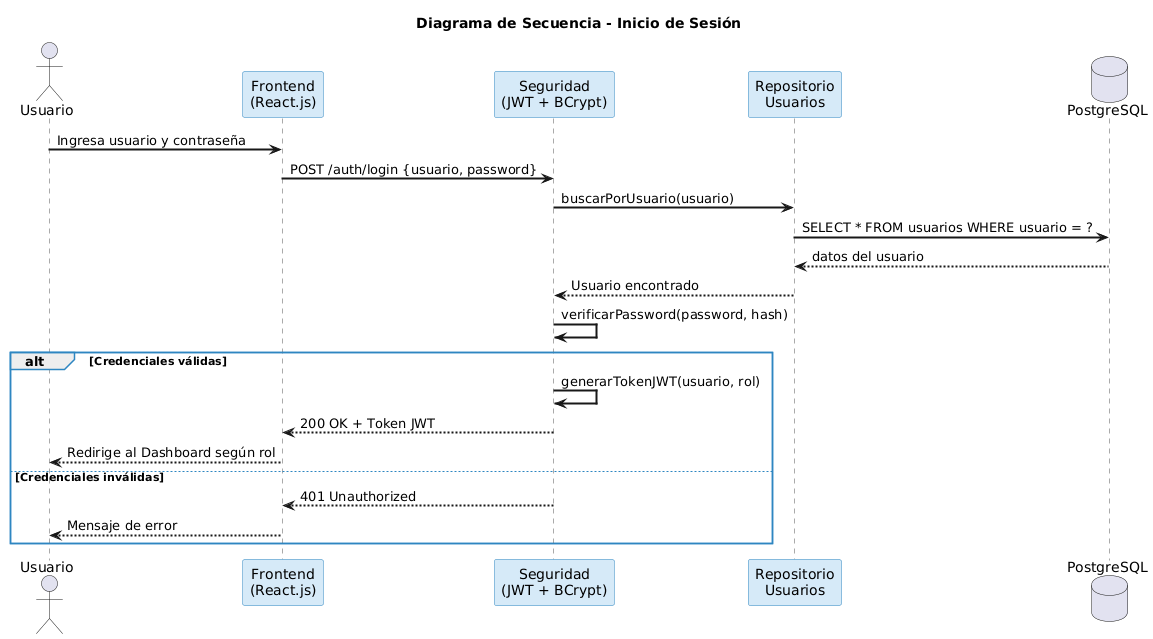

The diagram above was rendered by PlantUML. Its source (embedded in the PNG):
@startuml
title Diagrama de Secuencia - Inicio de Sesión

skinparam sequenceArrowThickness 2
skinparam sequenceGroupBorderColor #2E86C1
skinparam sequenceLifeLineBorderColor #555
skinparam participantBackgroundColor #D6EAF8
skinparam participantBorderColor #2E86C1

actor "Usuario" as User
participant "Frontend\n(React.js)" as Front
participant "Seguridad\n(JWT + BCrypt)" as Seg
participant "Repositorio\nUsuarios" as Repo
database "PostgreSQL" as DB

User -> Front : Ingresa usuario y contraseña
Front -> Seg : POST /auth/login {usuario, password}
Seg -> Repo : buscarPorUsuario(usuario)
Repo -> DB : SELECT * FROM usuarios WHERE usuario = ?
DB --> Repo : datos del usuario
Repo --> Seg : Usuario encontrado
Seg -> Seg : verificarPassword(password, hash)

alt Credenciales válidas
    Seg -> Seg : generarTokenJWT(usuario, rol)
    Seg --> Front : 200 OK + Token JWT
    Front --> User : Redirige al Dashboard según rol
else Credenciales inválidas
    Seg --> Front : 401 Unauthorized
    Front --> User : Mensaje de error
end
@enduml